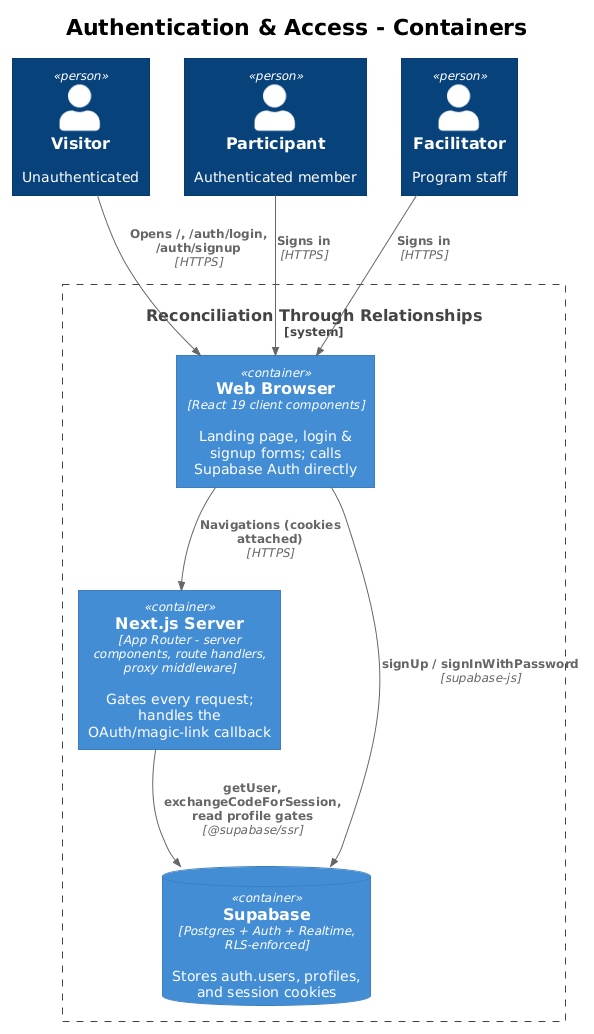

The diagram above was rendered by PlantUML. Its source (embedded in the PNG):
@startuml
!theme plain
!include <C4/C4_Container>
title Authentication & Access - Containers

Person(visitor, "Visitor", "Unauthenticated")
Person(participant, "Participant", "Authenticated member")
Person(facilitator, "Facilitator", "Program staff")

System_Boundary(rtr, "Reconciliation Through Relationships") {
  Container(browser, "Web Browser", "React 19 client components", "Landing page, login & signup forms; calls Supabase Auth directly")
  Container(server, "Next.js Server", "App Router - server components, route handlers, proxy middleware", "Gates every request; handles the OAuth/magic-link callback")
  ContainerDb(supabase, "Supabase", "Postgres + Auth + Realtime, RLS-enforced", "Stores auth.users, profiles, and session cookies")
}

Rel(visitor, browser, "Opens /, /auth/login, /auth/signup", "HTTPS")
Rel(participant, browser, "Signs in", "HTTPS")
Rel(facilitator, browser, "Signs in", "HTTPS")

Rel(browser, supabase, "signUp / signInWithPassword", "supabase-js")
Rel(browser, server, "Navigations (cookies attached)", "HTTPS")
Rel(server, supabase, "getUser, exchangeCodeForSession, read profile gates", "@supabase/ssr")
@enduml